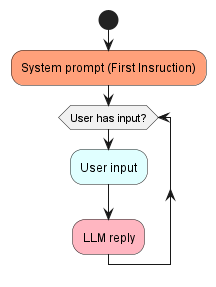

The diagram above was rendered by PlantUML. Its source (embedded in the PNG):
@startuml no-prompt-eng

skinparam shadowing false
skinparam BackgroundColor transparent

start
#LightSalmon:System prompt (First Insruction);
while (User has input?)
    #LightCyan:User input;
    #LightPink:LLM reply;  
    endwhile
    -[hidden]->
    detach

@enduml